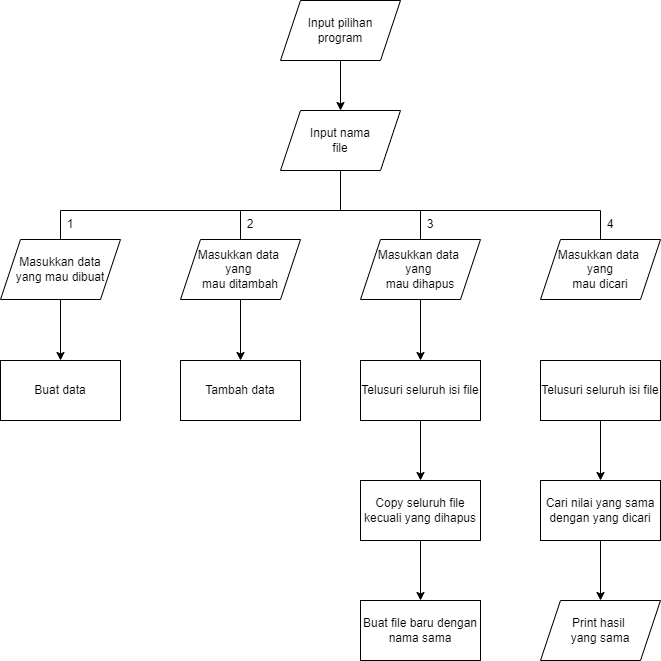

The diagram above was exported from draw.io. Its source (the exported page's mxGraphModel, read from the mxfile embedded in the PNG):
<mxGraphModel dx="868" dy="482" grid="1" gridSize="10" guides="1" tooltips="1" connect="1" arrows="1" fold="1" page="1" pageScale="1" pageWidth="827" pageHeight="1169" math="0" shadow="0">
  <root>
    <mxCell id="0" />
    <mxCell id="1" parent="0" />
    <mxCell id="KavY6-CwPc9VXw63u9Vu-3" value="" style="edgeStyle=orthogonalEdgeStyle;rounded=0;orthogonalLoop=1;jettySize=auto;html=1;" edge="1" parent="1" source="KavY6-CwPc9VXw63u9Vu-1" target="KavY6-CwPc9VXw63u9Vu-2">
      <mxGeometry relative="1" as="geometry" />
    </mxCell>
    <mxCell id="KavY6-CwPc9VXw63u9Vu-1" value="Input pilihan&lt;br&gt;program" style="shape=parallelogram;perimeter=parallelogramPerimeter;whiteSpace=wrap;html=1;fixedSize=1;" vertex="1" parent="1">
      <mxGeometry x="350" y="220" width="120" height="60" as="geometry" />
    </mxCell>
    <mxCell id="KavY6-CwPc9VXw63u9Vu-2" value="Input nama&lt;br&gt;file" style="shape=parallelogram;perimeter=parallelogramPerimeter;whiteSpace=wrap;html=1;fixedSize=1;" vertex="1" parent="1">
      <mxGeometry x="350" y="330" width="120" height="60" as="geometry" />
    </mxCell>
    <mxCell id="KavY6-CwPc9VXw63u9Vu-10" value="" style="edgeStyle=orthogonalEdgeStyle;rounded=0;orthogonalLoop=1;jettySize=auto;html=1;" edge="1" parent="1" source="KavY6-CwPc9VXw63u9Vu-4" target="KavY6-CwPc9VXw63u9Vu-9">
      <mxGeometry relative="1" as="geometry" />
    </mxCell>
    <mxCell id="KavY6-CwPc9VXw63u9Vu-4" value="Masukkan data&lt;br&gt;yang mau dibuat" style="shape=parallelogram;perimeter=parallelogramPerimeter;whiteSpace=wrap;html=1;fixedSize=1;" vertex="1" parent="1">
      <mxGeometry x="70" y="459" width="120" height="60" as="geometry" />
    </mxCell>
    <mxCell id="KavY6-CwPc9VXw63u9Vu-12" value="" style="edgeStyle=orthogonalEdgeStyle;rounded=0;orthogonalLoop=1;jettySize=auto;html=1;" edge="1" parent="1" source="KavY6-CwPc9VXw63u9Vu-5" target="KavY6-CwPc9VXw63u9Vu-11">
      <mxGeometry relative="1" as="geometry" />
    </mxCell>
    <mxCell id="KavY6-CwPc9VXw63u9Vu-5" value="Masukkan data &lt;br&gt;yang &lt;br&gt;mau ditambah" style="shape=parallelogram;perimeter=parallelogramPerimeter;whiteSpace=wrap;html=1;fixedSize=1;" vertex="1" parent="1">
      <mxGeometry x="250" y="459" width="120" height="60" as="geometry" />
    </mxCell>
    <mxCell id="KavY6-CwPc9VXw63u9Vu-18" value="" style="edgeStyle=orthogonalEdgeStyle;rounded=0;orthogonalLoop=1;jettySize=auto;html=1;" edge="1" parent="1" source="KavY6-CwPc9VXw63u9Vu-6" target="KavY6-CwPc9VXw63u9Vu-13">
      <mxGeometry relative="1" as="geometry" />
    </mxCell>
    <mxCell id="KavY6-CwPc9VXw63u9Vu-6" value="Masukkan data &lt;br&gt;yang &lt;br&gt;mau dihapus" style="shape=parallelogram;perimeter=parallelogramPerimeter;whiteSpace=wrap;html=1;fixedSize=1;" vertex="1" parent="1">
      <mxGeometry x="430" y="459" width="120" height="60" as="geometry" />
    </mxCell>
    <mxCell id="KavY6-CwPc9VXw63u9Vu-7" value="Masukkan data&amp;nbsp;&lt;br&gt;yang&lt;br&gt;mau dicari" style="shape=parallelogram;perimeter=parallelogramPerimeter;whiteSpace=wrap;html=1;fixedSize=1;" vertex="1" parent="1">
      <mxGeometry x="610" y="459" width="120" height="60" as="geometry" />
    </mxCell>
    <mxCell id="KavY6-CwPc9VXw63u9Vu-9" value="Buat data" style="rounded=0;whiteSpace=wrap;html=1;" vertex="1" parent="1">
      <mxGeometry x="70" y="580" width="120" height="60" as="geometry" />
    </mxCell>
    <mxCell id="KavY6-CwPc9VXw63u9Vu-11" value="Tambah data" style="rounded=0;whiteSpace=wrap;html=1;" vertex="1" parent="1">
      <mxGeometry x="250" y="580" width="120" height="60" as="geometry" />
    </mxCell>
    <mxCell id="KavY6-CwPc9VXw63u9Vu-15" value="" style="edgeStyle=orthogonalEdgeStyle;rounded=0;orthogonalLoop=1;jettySize=auto;html=1;" edge="1" parent="1" source="KavY6-CwPc9VXw63u9Vu-13" target="KavY6-CwPc9VXw63u9Vu-14">
      <mxGeometry relative="1" as="geometry" />
    </mxCell>
    <mxCell id="KavY6-CwPc9VXw63u9Vu-13" value="Telusuri seluruh isi file" style="rounded=0;whiteSpace=wrap;html=1;" vertex="1" parent="1">
      <mxGeometry x="430" y="580" width="120" height="60" as="geometry" />
    </mxCell>
    <mxCell id="KavY6-CwPc9VXw63u9Vu-17" value="" style="edgeStyle=orthogonalEdgeStyle;rounded=0;orthogonalLoop=1;jettySize=auto;html=1;" edge="1" parent="1" source="KavY6-CwPc9VXw63u9Vu-14" target="KavY6-CwPc9VXw63u9Vu-16">
      <mxGeometry relative="1" as="geometry" />
    </mxCell>
    <mxCell id="KavY6-CwPc9VXw63u9Vu-14" value="Copy seluruh file kecuali yang dihapus" style="whiteSpace=wrap;html=1;rounded=0;" vertex="1" parent="1">
      <mxGeometry x="430" y="700" width="120" height="60" as="geometry" />
    </mxCell>
    <mxCell id="KavY6-CwPc9VXw63u9Vu-16" value="Buat file baru dengan nama sama" style="whiteSpace=wrap;html=1;rounded=0;" vertex="1" parent="1">
      <mxGeometry x="430" y="820" width="120" height="60" as="geometry" />
    </mxCell>
    <mxCell id="KavY6-CwPc9VXw63u9Vu-21" value="" style="edgeStyle=orthogonalEdgeStyle;rounded=0;orthogonalLoop=1;jettySize=auto;html=1;" edge="1" parent="1" source="KavY6-CwPc9VXw63u9Vu-19" target="KavY6-CwPc9VXw63u9Vu-20">
      <mxGeometry relative="1" as="geometry" />
    </mxCell>
    <mxCell id="KavY6-CwPc9VXw63u9Vu-19" value="Telusuri seluruh isi file" style="rounded=0;whiteSpace=wrap;html=1;" vertex="1" parent="1">
      <mxGeometry x="610" y="580" width="120" height="60" as="geometry" />
    </mxCell>
    <mxCell id="KavY6-CwPc9VXw63u9Vu-23" value="" style="edgeStyle=orthogonalEdgeStyle;rounded=0;orthogonalLoop=1;jettySize=auto;html=1;" edge="1" parent="1" source="KavY6-CwPc9VXw63u9Vu-20">
      <mxGeometry relative="1" as="geometry">
        <mxPoint x="670" y="820" as="targetPoint" />
      </mxGeometry>
    </mxCell>
    <mxCell id="KavY6-CwPc9VXw63u9Vu-20" value="Cari nilai yang sama dengan yang dicari" style="whiteSpace=wrap;html=1;rounded=0;" vertex="1" parent="1">
      <mxGeometry x="610" y="700" width="120" height="60" as="geometry" />
    </mxCell>
    <mxCell id="KavY6-CwPc9VXw63u9Vu-24" value="" style="endArrow=none;html=1;rounded=0;exitX=0.5;exitY=0;exitDx=0;exitDy=0;entryX=0.5;entryY=0;entryDx=0;entryDy=0;" edge="1" parent="1" source="KavY6-CwPc9VXw63u9Vu-4" target="KavY6-CwPc9VXw63u9Vu-7">
      <mxGeometry width="50" height="50" relative="1" as="geometry">
        <mxPoint x="370" y="480" as="sourcePoint" />
        <mxPoint x="420" y="430" as="targetPoint" />
        <Array as="points">
          <mxPoint x="130" y="430" />
          <mxPoint x="670" y="430" />
        </Array>
      </mxGeometry>
    </mxCell>
    <mxCell id="KavY6-CwPc9VXw63u9Vu-25" value="" style="endArrow=none;html=1;rounded=0;exitX=0.5;exitY=0;exitDx=0;exitDy=0;entryX=0.5;entryY=0;entryDx=0;entryDy=0;" edge="1" parent="1" source="KavY6-CwPc9VXw63u9Vu-5" target="KavY6-CwPc9VXw63u9Vu-6">
      <mxGeometry width="50" height="50" relative="1" as="geometry">
        <mxPoint x="370" y="480" as="sourcePoint" />
        <mxPoint x="420" y="430" as="targetPoint" />
        <Array as="points">
          <mxPoint x="310" y="430" />
          <mxPoint x="490" y="430" />
        </Array>
      </mxGeometry>
    </mxCell>
    <mxCell id="KavY6-CwPc9VXw63u9Vu-26" value="" style="endArrow=none;html=1;rounded=0;exitX=0.5;exitY=1;exitDx=0;exitDy=0;" edge="1" parent="1" source="KavY6-CwPc9VXw63u9Vu-2">
      <mxGeometry width="50" height="50" relative="1" as="geometry">
        <mxPoint x="370" y="480" as="sourcePoint" />
        <mxPoint x="410" y="430" as="targetPoint" />
      </mxGeometry>
    </mxCell>
    <mxCell id="KavY6-CwPc9VXw63u9Vu-27" value="1" style="text;html=1;strokeColor=none;fillColor=none;align=center;verticalAlign=middle;whiteSpace=wrap;rounded=0;" vertex="1" parent="1">
      <mxGeometry x="110" y="429" width="60" height="30" as="geometry" />
    </mxCell>
    <mxCell id="KavY6-CwPc9VXw63u9Vu-28" value="2" style="text;html=1;strokeColor=none;fillColor=none;align=center;verticalAlign=middle;whiteSpace=wrap;rounded=0;" vertex="1" parent="1">
      <mxGeometry x="290" y="429" width="60" height="30" as="geometry" />
    </mxCell>
    <mxCell id="KavY6-CwPc9VXw63u9Vu-29" value="3" style="text;html=1;strokeColor=none;fillColor=none;align=center;verticalAlign=middle;whiteSpace=wrap;rounded=0;" vertex="1" parent="1">
      <mxGeometry x="470" y="429" width="60" height="30" as="geometry" />
    </mxCell>
    <mxCell id="KavY6-CwPc9VXw63u9Vu-30" value="4" style="text;html=1;strokeColor=none;fillColor=none;align=center;verticalAlign=middle;whiteSpace=wrap;rounded=0;" vertex="1" parent="1">
      <mxGeometry x="650" y="429" width="60" height="30" as="geometry" />
    </mxCell>
    <mxCell id="KavY6-CwPc9VXw63u9Vu-31" value="Print hasil &lt;br&gt;yang sama" style="shape=parallelogram;perimeter=parallelogramPerimeter;whiteSpace=wrap;html=1;fixedSize=1;" vertex="1" parent="1">
      <mxGeometry x="610" y="820" width="120" height="60" as="geometry" />
    </mxCell>
  </root>
</mxGraphModel>